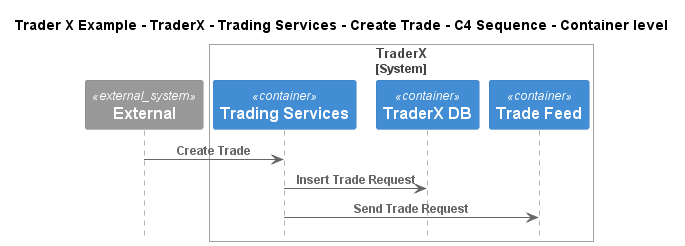

The diagram above was rendered by PlantUML. Its source (embedded in the PNG):
@startuml
!include ..\..\..\..\..\..\..\.c4s\C4_Sequence.puml

title Trader X Example - TraderX - Trading Services - Create Trade - C4 Sequence - Container level

System_Ext(C4InterFlow.SoftwareSystems.ExternalSystem, "External", "")

System_Boundary(TraderXExample.SoftwareSystems.TraderX, "TraderX")
    Container(TraderXExample.SoftwareSystems.TraderX.Containers.TradingServices, "Trading Services", "", "Service which provides trading services")
    ContainerDb(TraderXExample.SoftwareSystems.TraderX.Containers.TraderXDB, "TraderX DB", "", "Database which stores account")
    ContainerQueue(TraderXExample.SoftwareSystems.TraderX.Containers.TradeFeed, "Trade Feed", "", "Message bus for streaming updates to trades and positions")
Boundary_End()

Rel(C4InterFlow.SoftwareSystems.ExternalSystem, TraderXExample.SoftwareSystems.TraderX.Containers.TradingServices, "Create Trade")
Rel(TraderXExample.SoftwareSystems.TraderX.Containers.TradingServices, TraderXExample.SoftwareSystems.TraderX.Containers.TraderXDB, "Insert Trade Request")
Rel(TraderXExample.SoftwareSystems.TraderX.Containers.TradingServices, TraderXExample.SoftwareSystems.TraderX.Containers.TradeFeed, "Send Trade Request")


@enduml